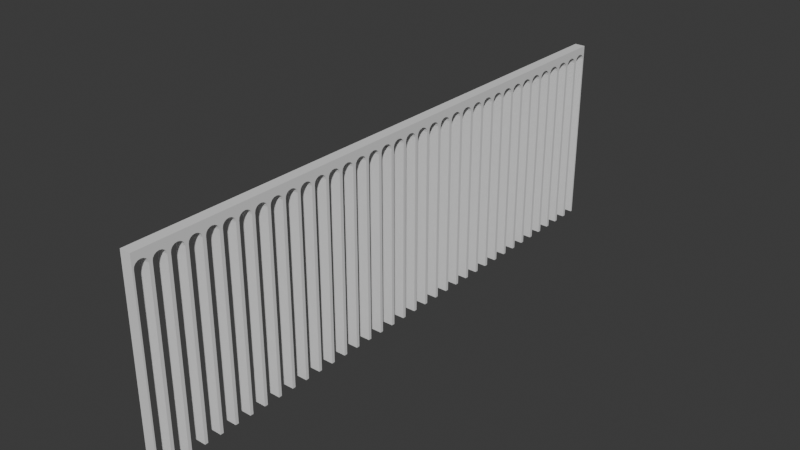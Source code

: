 # Source: arch.blend  (saved by Blender 4.2.66; exported with 4.5.12 LTS)
import bpy
from mathutils import Matrix  # noqa: F401  (used for matrix-valued properties, if any)

bpy.ops.wm.read_factory_settings(use_empty=True)
scene = bpy.context.scene
scene.name = 'Scene'

# ---- collections
col_collection = bpy.data.collections.new('Collection'); scene.collection.children.link(col_collection)

# ---- materials (node trees are filled in below, after node groups)
mat_material = bpy.data.materials.new('Material')
mat_material.alpha_threshold = 0.0
mat_material.roughness = 0.5
mat_material.line_color = (0.0, 0.0, 0.0, 1.0)

# ---- material node trees
mat_material.use_nodes = True; mat_material.node_tree.nodes.clear()
_N = mat_material.node_tree.nodes; _L = mat_material.node_tree.links
n0 = _N.new('ShaderNodeOutputMaterial'); n0.name = 'Material Output'; n0.location = (300, 300)
n1 = _N.new('ShaderNodeBsdfPrincipled'); n1.name = 'Principled BSDF'; n1.location = (10, 300)
n1.inputs[3].default_value = 1.45
_L.new(n1.outputs[0], n0.inputs[0])
n0.is_active_output = True

# ---- world
world_world = bpy.data.worlds.new('World'); scene.world = world_world
world_world.use_nodes = True; world_world.node_tree.nodes.clear()
_N = world_world.node_tree.nodes; _L = world_world.node_tree.links
n0 = _N.new('ShaderNodeOutputWorld'); n0.name = 'World Output'; n0.location = (300, 300)
n1 = _N.new('ShaderNodeBackground'); n1.name = 'Background'; n1.location = (10, 300)
n1.inputs[0].default_value = (0.05088, 0.05088, 0.05088, 1.0)
_L.new(n1.outputs[0], n0.inputs[0])
n0.is_active_output = True
world_world.color = (0.05088, 0.05088, 0.05088)
world_world.sun_shadow_jitter_overblur = 0.0

# ---- meshes
me_cube_002 = bpy.data.meshes.new('Cube.002')
me_cube_002.from_pydata([(-3.2, -4.8, -49.99), (-3.2, -4.8, 62.77), (-3.2, 4.8, -49.99), (-3.2, 4.8, 62.77), (3.2, -4.8, -49.99), (3.2, -4.8, 62.77), (3.2, 4.8, -49.99), (3.2, 4.8, 62.77), (-3.2, -3.84, 54.74), (-3.2, -2.715, 57.23), (-3.2, -3.548, 56.09), (-3.2, -4.624e-09, 58.26), (-3.2, 2.715, 57.23), (-3.2, 1.47, 57.99), (-3.2, -1.47, 57.99), (-3.2, -3.84, -49.98), (-3.2, 3.84, 54.74), (-3.2, 3.84, -49.98), (-3.2, 3.548, 56.09), (3.2, -2.715, 57.23), (3.2, -4.624e-09, 58.26), (3.2, -1.47, 57.99), (3.2, 3.548, 56.09), (3.2, 2.715, 57.23), (3.2, 3.84, 54.74), (3.2, 1.47, 57.99), (3.2, -3.84, -49.98), (3.2, -3.84, 54.74), (3.2, -3.548, 56.09), (3.2, 3.84, -49.98)], [], [(0, 1, 3, 2, 17, 16, 18, 12, 13, 11, 14, 9, 10, 8, 15), (2, 3, 7, 6), (29, 6, 7, 5, 4, 26, 27, 28, 19, 21, 20, 25, 23, 22, 24), (4, 5, 1, 0), (4, 0, 15, 26), (17, 2, 6, 29), (7, 3, 1, 5), (29, 24, 16, 17), (13, 25, 20, 11), (12, 23, 25, 13), (18, 22, 23, 12), (18, 16, 24, 22), (11, 20, 21, 14), (14, 21, 19, 9), (28, 10, 9, 19), (10, 28, 27, 8), (8, 27, 26, 15)])
_uv = me_cube_002.uv_layers.new(name='UVMap')
_uv.uv.foreach_set('vector', [0.375, 0.0, 0.625, 0.0, 0.625, 0.25, 0.375, 0.25, 0.375, 0.2083, 0.5375, 0.2083, 0.5566, 0.202, 0.5729, 0.1839, 0.5837, 0.1569, 0.5875, 0.125, 0.5837, 0.09311, 0.5729, 0.06607, 0.5566, 0.04801, 0.5375, 0.04167, 0.375, 0.04167, 0.375, 0.25, 0.625, 0.25, 0.625, 0.5, 0.375, 0.5, 0.375, 0.5417, 0.375, 0.5, 0.625, 0.5, 0.625, 0.75, 0.375, 0.75, 0.375, 0.7083, 0.5375, 0.7083, 0.5566, 0.702, 0.5729, 0.6839, 0.5837, 0.6569, 0.5875, 0.625, 0.5837, 0.5931, 0.5729, 0.5661, 0.5566, 0.548, 0.5375, 0.5417, 0.375, 0.75, 0.625, 0.75, 0.625, 1.0, 0.375, 1.0, 0.375, 0.75, 0.125, 0.75, 0.125, 0.7083, 0.375, 0.7083, 0.125, 0.5417, 0.125, 0.5, 0.375, 0.5, 0.375, 0.5417, 0.625, 0.5, 0.875, 0.5, 0.875, 0.75, 0.625, 0.75, 0.4125, 0.4375, 0.575, 0.4375, 0.575, 0.3125, 0.4125, 0.3125, 0.8125, 0.5772, 0.6875, 0.5772, 0.6875, 0.625, 0.8125, 0.625, 0.8125, 0.5, 0.6875, 0.5, 0.6875, 0.5772, 0.8125, 0.5772, 0.5941, 0.3125, 0.5941, 0.4375, 0.625, 0.4375, 0.625, 0.3125, 0.5941, 0.3125, 0.575, 0.3125, 0.575, 0.4375, 0.5941, 0.4375, 0.8125, 0.625, 0.6875, 0.625, 0.6875, 0.6728, 0.8125, 0.6728, 0.8125, 0.6728, 0.6875, 0.6728, 0.6875, 0.75, 0.8125, 0.75, 0.5941, 0.8125, 0.5941, 0.9375, 0.625, 0.9375, 0.625, 0.8125, 0.5941, 0.9375, 0.5941, 0.8125, 0.575, 0.8125, 0.575, 0.9375, 0.575, 0.9375, 0.575, 0.8125, 0.4125, 0.8125, 0.4125, 0.9375])
me_cube_002.materials.append(mat_material)
me_cube_002.update()

# ---- objects
ob_cube_col = bpy.data.objects.new('Cube-col', me_cube_002)

# ---- transforms, parenting, visibility, modifiers, constraints
ob_cube_col.location = (0.0, 0.0, 0.0)
_m = ob_cube_col.modifiers.new('Array', 'ARRAY')
_m.count = 36
_m.constant_offset_displace = (0.0, 1.0, 0.0)
_m.relative_offset_displace = (0.0, 1.0, 0.0)
_m.use_merge_vertices = True

# ---- collection membership
col_collection.objects.link(ob_cube_col)

# ---- scene / render settings (as saved in the file)
scene.frame_start = 1; scene.frame_end = 250; scene.frame_set(1)
scene.render.engine = 'BLENDER_EEVEE_NEXT'
bpy.context.view_layer.update()

# ---- added for rendering (the .blend has no active camera and no usable light): camera, sun
cam_auto = bpy.data.cameras.new('AutoCamera')
cam_auto.lens = 50.0
cam_auto.sensor_width = 36.0
cam_auto.clip_end = 5903.77
ob_auto_camera = bpy.data.objects.new('AutoCamera', cam_auto)
scene.collection.objects.link(ob_auto_camera)
ob_auto_camera.location = (336.398, -235.678, 275.511)
ob_auto_camera.rotation_euler = (1.09748, -7.21219e-08, 0.694738)
scene.camera = ob_auto_camera
light_auto_sun = bpy.data.lights.new('AutoSun', 'SUN')
light_auto_sun.energy = 3.0
light_auto_sun.angle = 0.0523599
ob_auto_sun = bpy.data.objects.new('AutoSun', light_auto_sun)
scene.collection.objects.link(ob_auto_sun)
ob_auto_sun.rotation_euler = (0.872665, 0.174533, 0.523599)
bpy.context.view_layer.update()
